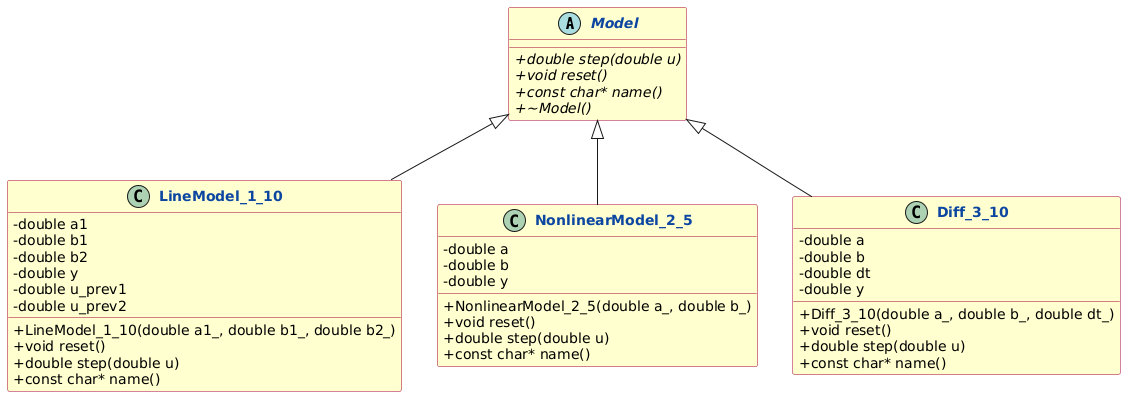

The diagram above was rendered by PlantUML. Its source (embedded in the PNG):
@startuml
skinparam classBackgroundColor #E3F2FD
skinparam classBorderColor #1565C0
skinparam classFontColor #0D47A1
skinparam classAttributeIconSize 0
skinparam classFontStyle bold
skinparam classBackgroundColor #FEFECE
skinparam classBorderColor #A80036

' Базовый абстрактный класс
abstract class Model {
  + {abstract} double step(double u)
  + {abstract} void reset()
  + {abstract} const char* name()
  + {abstract} ~Model()
}

' Линейная модель 1.10
class LineModel_1_10 {
  - double a1
  - double b1
  - double b2
  - double y
  - double u_prev1
  - double u_prev2
  + LineModel_1_10(double a1_, double b1_, double b2_)
  + void reset()
  + double step(double u)
  + const char* name()
}

' Нелинейная модель 2.5
class NonlinearModel_2_5 {
  - double a
  - double b
  - double y
  + NonlinearModel_2_5(double a_, double b_)
  + void reset()
  + double step(double u)
  + const char* name()
}

' Дифференциальное уравнение 3.10
class Diff_3_10 {
  - double a
  - double b
  - double dt
  - double y
  + Diff_3_10(double a_, double b_, double dt_)
  + void reset()
  + double step(double u)
  + const char* name()
}

' Связи наследования
Model <|-- LineModel_1_10
Model <|-- NonlinearModel_2_5
Model <|-- Diff_3_10
@enduml